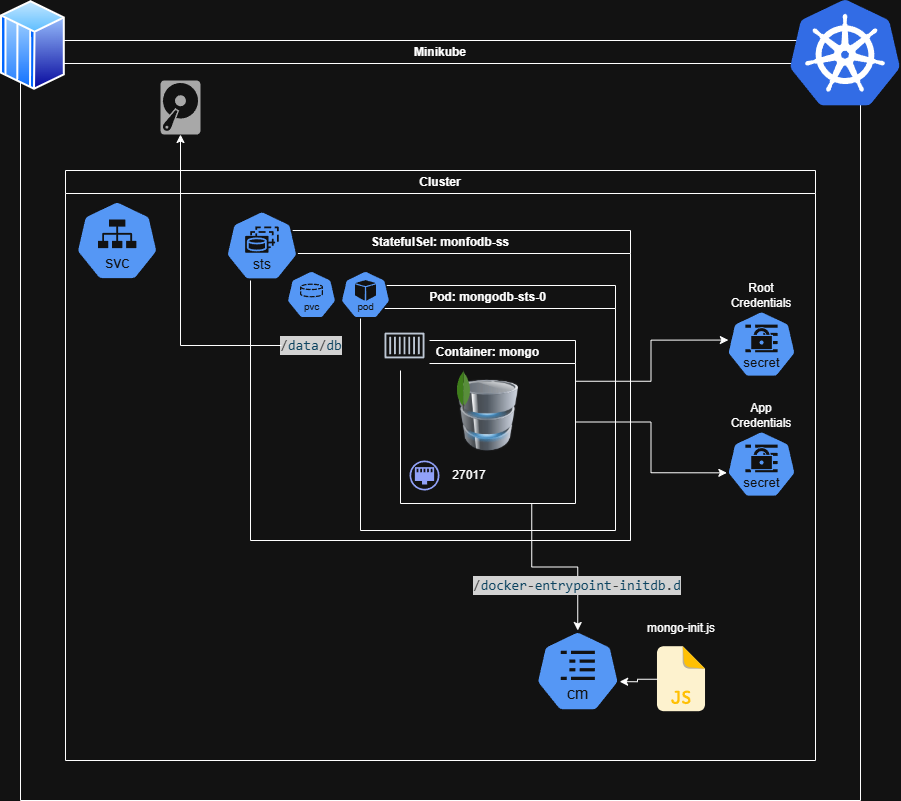

The diagram above was exported from draw.io. Its source (the exported page's mxGraphModel, read from the mxfile embedded in the PNG):
<mxGraphModel dx="1864" dy="825" grid="1" gridSize="10" guides="1" tooltips="1" connect="1" arrows="1" fold="1" page="1" pageScale="1" pageWidth="827" pageHeight="1169" math="0" shadow="0">
  <root>
    <mxCell id="0" />
    <mxCell id="1" parent="0" />
    <mxCell id="rc34M4blwdrevKLJowTo-40" parent="1" style="swimlane;whiteSpace=wrap;html=1;" value="Minikube" vertex="1">
      <mxGeometry height="760" width="840" x="540" y="160" as="geometry" />
    </mxCell>
    <mxCell id="rc34M4blwdrevKLJowTo-41" parent="rc34M4blwdrevKLJowTo-40" style="image;sketch=0;aspect=fixed;html=1;points=[];align=center;fontSize=12;image=img/lib/mscae/Kubernetes.svg;" value="" vertex="1">
      <mxGeometry height="105.6" width="110" x="770" y="-40" as="geometry" />
    </mxCell>
    <mxCell id="Z5fQC5h54uU0gQntBH9y-6" parent="rc34M4blwdrevKLJowTo-40" style="swimlane;whiteSpace=wrap;html=1;" value="Cluster" vertex="1">
      <mxGeometry height="590" width="750" x="45" y="130" as="geometry" />
    </mxCell>
    <mxCell id="rc34M4blwdrevKLJowTo-2" parent="Z5fQC5h54uU0gQntBH9y-6" style="aspect=fixed;sketch=0;html=1;dashed=0;whitespace=wrap;verticalLabelPosition=bottom;verticalAlign=top;fillColor=#2875E2;strokeColor=#ffffff;points=[[0.005,0.63,0],[0.1,0.2,0],[0.9,0.2,0],[0.5,0,0],[0.995,0.63,0],[0.72,0.99,0],[0.5,1,0],[0.28,0.99,0]];shape=mxgraph.kubernetes.icon2;kubernetesLabel=1;prIcon=cm" value="" vertex="1">
      <mxGeometry height="81.2" width="84.58" x="469.99999999999994" y="460" as="geometry" />
    </mxCell>
    <mxCell id="rc34M4blwdrevKLJowTo-12" parent="Z5fQC5h54uU0gQntBH9y-6" style="swimlane;whiteSpace=wrap;html=1;" value="StatefulSel: monfodb-ss" vertex="1">
      <mxGeometry height="310" width="380" x="185" y="60" as="geometry" />
    </mxCell>
    <mxCell id="rc34M4blwdrevKLJowTo-13" parent="rc34M4blwdrevKLJowTo-12" style="aspect=fixed;sketch=0;html=1;dashed=0;whitespace=wrap;verticalLabelPosition=bottom;verticalAlign=top;fillColor=#2875E2;strokeColor=#ffffff;points=[[0.005,0.63,0],[0.1,0.2,0],[0.9,0.2,0],[0.5,0,0],[0.995,0.63,0],[0.72,0.99,0],[0.5,1,0],[0.28,0.99,0]];shape=mxgraph.kubernetes.icon2;kubernetesLabel=1;prIcon=sts" value="" vertex="1">
      <mxGeometry height="70" width="72.92" x="-25" y="-20" as="geometry" />
    </mxCell>
    <mxCell id="rc34M4blwdrevKLJowTo-15" parent="rc34M4blwdrevKLJowTo-12" style="swimlane;whiteSpace=wrap;html=1;" value="Pod: mongodb-sts-0" vertex="1">
      <mxGeometry height="245" width="255" x="110" y="55" as="geometry" />
    </mxCell>
    <mxCell id="rc34M4blwdrevKLJowTo-14" parent="rc34M4blwdrevKLJowTo-15" style="aspect=fixed;sketch=0;html=1;dashed=0;whitespace=wrap;verticalLabelPosition=bottom;verticalAlign=top;fillColor=#2875E2;strokeColor=#ffffff;points=[[0.005,0.63,0],[0.1,0.2,0],[0.9,0.2,0],[0.5,0,0],[0.995,0.63,0],[0.72,0.99,0],[0.5,1,0],[0.28,0.99,0]];shape=mxgraph.kubernetes.icon2;kubernetesLabel=1;prIcon=pod" value="" vertex="1">
      <mxGeometry height="48" width="50" x="-20" y="-15" as="geometry" />
    </mxCell>
    <mxCell id="rc34M4blwdrevKLJowTo-19" parent="rc34M4blwdrevKLJowTo-15" style="swimlane;whiteSpace=wrap;html=1;" value="Container: mongo" vertex="1">
      <mxGeometry height="163" width="175" x="40" y="55" as="geometry" />
    </mxCell>
    <mxCell id="rc34M4blwdrevKLJowTo-20" parent="rc34M4blwdrevKLJowTo-19" style="sketch=0;outlineConnect=0;fontColor=#232F3E;gradientColor=none;strokeColor=#232F3E;fillColor=#ffffff;dashed=0;verticalLabelPosition=bottom;verticalAlign=top;align=center;html=1;fontSize=12;fontStyle=0;aspect=fixed;shape=mxgraph.aws4.resourceIcon;resIcon=mxgraph.aws4.container_1;" value="" vertex="1">
      <mxGeometry height="50" width="50" x="-21" y="-20" as="geometry" />
    </mxCell>
    <mxCell id="rc34M4blwdrevKLJowTo-22" parent="rc34M4blwdrevKLJowTo-19" style="fillColor=#3F51B5;aspect=fixed;sketch=0;pointerEvents=1;shadow=0;dashed=0;html=1;strokeColor=none;labelPosition=center;verticalLabelPosition=bottom;outlineConnect=0;verticalAlign=top;align=center;shape=mxgraph.openstack.neutron_port;" value="" vertex="1">
      <mxGeometry height="30" width="30" x="9" y="120" as="geometry" />
    </mxCell>
    <mxCell id="rc34M4blwdrevKLJowTo-23" parent="rc34M4blwdrevKLJowTo-19" style="text;html=1;whiteSpace=wrap;strokeColor=none;fillColor=none;align=center;verticalAlign=middle;rounded=0;" value="27017" vertex="1">
      <mxGeometry height="30" width="60" x="39" y="120" as="geometry" />
    </mxCell>
    <mxCell id="rc34M4blwdrevKLJowTo-35" connectable="0" parent="rc34M4blwdrevKLJowTo-19" style="group" value="" vertex="1">
      <mxGeometry height="90" width="62" x="56" y="30" as="geometry" />
    </mxCell>
    <mxCell id="rc34M4blwdrevKLJowTo-25" parent="rc34M4blwdrevKLJowTo-35" style="image;html=1;image=img/lib/clip_art/computers/Database_128x128.png" value="" vertex="1">
      <mxGeometry height="90" width="61" x="1" as="geometry" />
    </mxCell>
    <mxCell id="rc34M4blwdrevKLJowTo-24" parent="rc34M4blwdrevKLJowTo-35" style="dashed=0;outlineConnect=0;html=1;align=center;labelPosition=center;verticalLabelPosition=bottom;verticalAlign=top;shape=mxgraph.weblogos.mongodb" value="" vertex="1">
      <mxGeometry height="40" width="14" as="geometry" />
    </mxCell>
    <mxCell id="rc34M4blwdrevKLJowTo-36" parent="rc34M4blwdrevKLJowTo-12" style="aspect=fixed;sketch=0;html=1;dashed=0;whitespace=wrap;verticalLabelPosition=bottom;verticalAlign=top;fillColor=#2875E2;strokeColor=#ffffff;points=[[0.005,0.63,0],[0.1,0.2,0],[0.9,0.2,0],[0.5,0,0],[0.995,0.63,0],[0.72,0.99,0],[0.5,1,0],[0.28,0.99,0]];shape=mxgraph.kubernetes.icon2;kubernetesLabel=1;prIcon=pvc" value="" vertex="1">
      <mxGeometry height="48" width="50" x="36" y="40" as="geometry" />
    </mxCell>
    <mxCell id="rc34M4blwdrevKLJowTo-37" parent="rc34M4blwdrevKLJowTo-12" style="text;html=1;whiteSpace=wrap;strokeColor=none;fillColor=none;align=center;verticalAlign=middle;rounded=0;" value="&lt;div style=&quot;color: rgb(204, 204, 204); background-color: rgb(31, 31, 31); font-family: Consolas, &amp;quot;Courier New&amp;quot;, monospace; font-size: 14px; line-height: 19px; white-space: pre;&quot;&gt;/&lt;span style=&quot;color: #9cdcfe;&quot;&gt;data&lt;/span&gt;/&lt;span style=&quot;color: #9cdcfe;&quot;&gt;db&lt;/span&gt;&lt;/div&gt;" vertex="1">
      <mxGeometry height="30" width="60" x="31" y="100" as="geometry" />
    </mxCell>
    <mxCell id="rc34M4blwdrevKLJowTo-16" connectable="0" parent="Z5fQC5h54uU0gQntBH9y-6" style="group" value="" vertex="1">
      <mxGeometry height="97.19999999999999" width="70" x="661" y="110" as="geometry" />
    </mxCell>
    <mxCell id="Z5fQC5h54uU0gQntBH9y-1" parent="rc34M4blwdrevKLJowTo-16" style="aspect=fixed;sketch=0;html=1;dashed=0;whitespace=wrap;verticalLabelPosition=bottom;verticalAlign=top;fillColor=#2875E2;strokeColor=#ffffff;points=[[0.005,0.63,0],[0.1,0.2,0],[0.9,0.2,0],[0.5,0,0],[0.995,0.63,0],[0.72,0.99,0],[0.5,1,0],[0.28,0.99,0]];shape=mxgraph.kubernetes.icon2;kubernetesLabel=1;prIcon=secret" value="" vertex="1">
      <mxGeometry height="67.2" width="70" y="30" as="geometry" />
    </mxCell>
    <mxCell id="Z5fQC5h54uU0gQntBH9y-3" parent="rc34M4blwdrevKLJowTo-16" style="text;html=1;whiteSpace=wrap;strokeColor=none;fillColor=none;align=center;verticalAlign=middle;rounded=0;" value="Root Credentials" vertex="1">
      <mxGeometry height="30" width="60" x="5" as="geometry" />
    </mxCell>
    <mxCell id="rc34M4blwdrevKLJowTo-17" connectable="0" parent="Z5fQC5h54uU0gQntBH9y-6" style="group" value="" vertex="1">
      <mxGeometry height="97.19999999999999" width="70" x="661" y="230" as="geometry" />
    </mxCell>
    <mxCell id="Z5fQC5h54uU0gQntBH9y-2" parent="rc34M4blwdrevKLJowTo-17" style="aspect=fixed;sketch=0;html=1;dashed=0;whitespace=wrap;verticalLabelPosition=bottom;verticalAlign=top;fillColor=#2875E2;strokeColor=#ffffff;points=[[0.005,0.63,0],[0.1,0.2,0],[0.9,0.2,0],[0.5,0,0],[0.995,0.63,0],[0.72,0.99,0],[0.5,1,0],[0.28,0.99,0]];shape=mxgraph.kubernetes.icon2;kubernetesLabel=1;prIcon=secret" value="" vertex="1">
      <mxGeometry height="67.2" width="70" y="30" as="geometry" />
    </mxCell>
    <mxCell id="Z5fQC5h54uU0gQntBH9y-4" parent="rc34M4blwdrevKLJowTo-17" style="text;html=1;whiteSpace=wrap;strokeColor=none;fillColor=none;align=center;verticalAlign=middle;rounded=0;" value="App Credentials" vertex="1">
      <mxGeometry height="30" width="60" x="5" as="geometry" />
    </mxCell>
    <mxCell id="rc34M4blwdrevKLJowTo-18" connectable="0" parent="Z5fQC5h54uU0gQntBH9y-6" style="group" value="" vertex="1">
      <mxGeometry height="98.5" width="89.99999999999994" x="571" y="442.7" as="geometry" />
    </mxCell>
    <mxCell id="rc34M4blwdrevKLJowTo-4" parent="rc34M4blwdrevKLJowTo-18" style="shape=image;html=1;verticalAlign=top;verticalLabelPosition=bottom;labelBackgroundColor=#ffffff;imageAspect=0;aspect=fixed;image=https://icons.diagrams.net/icon-cache1/File_extension-2498/eps_extension_file_name-27-986.svg" value="" vertex="1">
      <mxGeometry height="65" width="48.04" x="20.97999999999996" y="33.5" as="geometry" />
    </mxCell>
    <mxCell id="rc34M4blwdrevKLJowTo-7" parent="rc34M4blwdrevKLJowTo-18" style="text;html=1;whiteSpace=wrap;strokeColor=none;fillColor=none;align=center;verticalAlign=middle;rounded=0;" value="mongo-init.js" vertex="1">
      <mxGeometry height="30" width="90" as="geometry" />
    </mxCell>
    <mxCell id="rc34M4blwdrevKLJowTo-27" edge="1" parent="Z5fQC5h54uU0gQntBH9y-6" source="rc34M4blwdrevKLJowTo-19" style="edgeStyle=orthogonalEdgeStyle;rounded=0;orthogonalLoop=1;jettySize=auto;html=1;exitX=0.75;exitY=1;exitDx=0;exitDy=0;" target="rc34M4blwdrevKLJowTo-2">
      <mxGeometry relative="1" as="geometry" />
    </mxCell>
    <mxCell id="rc34M4blwdrevKLJowTo-32" parent="Z5fQC5h54uU0gQntBH9y-6" style="text;html=1;whiteSpace=wrap;strokeColor=none;fillColor=none;align=center;verticalAlign=middle;rounded=0;" value="&lt;div style=&quot;color: rgb(204, 204, 204); background-color: rgb(31, 31, 31); font-family: Consolas, &amp;quot;Courier New&amp;quot;, monospace; font-size: 14px; line-height: 19px; white-space: pre;&quot;&gt;/&lt;span style=&quot;color: #9cdcfe;&quot;&gt;docker&lt;/span&gt;-&lt;span style=&quot;color: #9cdcfe;&quot;&gt;entrypoint&lt;/span&gt;-&lt;span style=&quot;color: #9cdcfe;&quot;&gt;initdb&lt;/span&gt;.&lt;span style=&quot;color: #9cdcfe;&quot;&gt;d&lt;/span&gt;&lt;/div&gt;" vertex="1">
      <mxGeometry height="30" width="220" x="402.28999999999996" y="400" as="geometry" />
    </mxCell>
    <mxCell id="rc34M4blwdrevKLJowTo-33" edge="1" parent="Z5fQC5h54uU0gQntBH9y-6" source="rc34M4blwdrevKLJowTo-19" style="edgeStyle=orthogonalEdgeStyle;rounded=0;orthogonalLoop=1;jettySize=auto;html=1;entryX=0.005;entryY=0.63;entryDx=0;entryDy=0;entryPerimeter=0;" target="Z5fQC5h54uU0gQntBH9y-2">
      <mxGeometry relative="1" as="geometry" />
    </mxCell>
    <mxCell id="rc34M4blwdrevKLJowTo-34" edge="1" parent="Z5fQC5h54uU0gQntBH9y-6" source="rc34M4blwdrevKLJowTo-19" style="edgeStyle=orthogonalEdgeStyle;rounded=0;orthogonalLoop=1;jettySize=auto;html=1;exitX=1;exitY=0.25;exitDx=0;exitDy=0;entryX=0.027;entryY=0.44;entryDx=0;entryDy=0;entryPerimeter=0;" target="Z5fQC5h54uU0gQntBH9y-1">
      <mxGeometry relative="1" as="geometry" />
    </mxCell>
    <mxCell id="rc34M4blwdrevKLJowTo-8" parent="Z5fQC5h54uU0gQntBH9y-6" style="aspect=fixed;sketch=0;html=1;dashed=0;whitespace=wrap;verticalLabelPosition=bottom;verticalAlign=top;fillColor=#2875E2;strokeColor=#ffffff;points=[[0.005,0.63,0],[0.1,0.2,0],[0.9,0.2,0],[0.5,0,0],[0.995,0.63,0],[0.72,0.99,0],[0.5,1,0],[0.28,0.99,0]];shape=mxgraph.kubernetes.icon2;kubernetesLabel=1;prIcon=svc" value="" vertex="1">
      <mxGeometry height="80" width="83.34" x="10" y="30" as="geometry" />
    </mxCell>
    <mxCell id="rc34M4blwdrevKLJowTo-44" edge="1" parent="Z5fQC5h54uU0gQntBH9y-6" source="rc34M4blwdrevKLJowTo-4" style="edgeStyle=orthogonalEdgeStyle;rounded=0;orthogonalLoop=1;jettySize=auto;html=1;entryX=0.995;entryY=0.63;entryDx=0;entryDy=0;entryPerimeter=0;" target="rc34M4blwdrevKLJowTo-2">
      <mxGeometry relative="1" as="geometry" />
    </mxCell>
    <mxCell id="rc34M4blwdrevKLJowTo-42" parent="rc34M4blwdrevKLJowTo-40" style="sketch=0;pointerEvents=1;shadow=0;dashed=0;html=1;strokeColor=none;fillColor=#505050;labelPosition=center;verticalLabelPosition=bottom;verticalAlign=top;outlineConnect=0;align=center;shape=mxgraph.office.devices.hard_disk;" value="" vertex="1">
      <mxGeometry height="54" width="40" x="140" y="40" as="geometry" />
    </mxCell>
    <mxCell id="rc34M4blwdrevKLJowTo-43" edge="1" parent="rc34M4blwdrevKLJowTo-40" source="rc34M4blwdrevKLJowTo-37" style="edgeStyle=orthogonalEdgeStyle;rounded=0;orthogonalLoop=1;jettySize=auto;html=1;" target="rc34M4blwdrevKLJowTo-42">
      <mxGeometry relative="1" as="geometry" />
    </mxCell>
    <mxCell id="rc34M4blwdrevKLJowTo-38" parent="1" style="image;aspect=fixed;perimeter=ellipsePerimeter;html=1;align=center;shadow=0;dashed=0;spacingTop=3;image=img/lib/active_directory/mainframe_host.svg;" value="" vertex="1">
      <mxGeometry height="90" width="64.8" x="520" y="120" as="geometry" />
    </mxCell>
  </root>
</mxGraphModel>